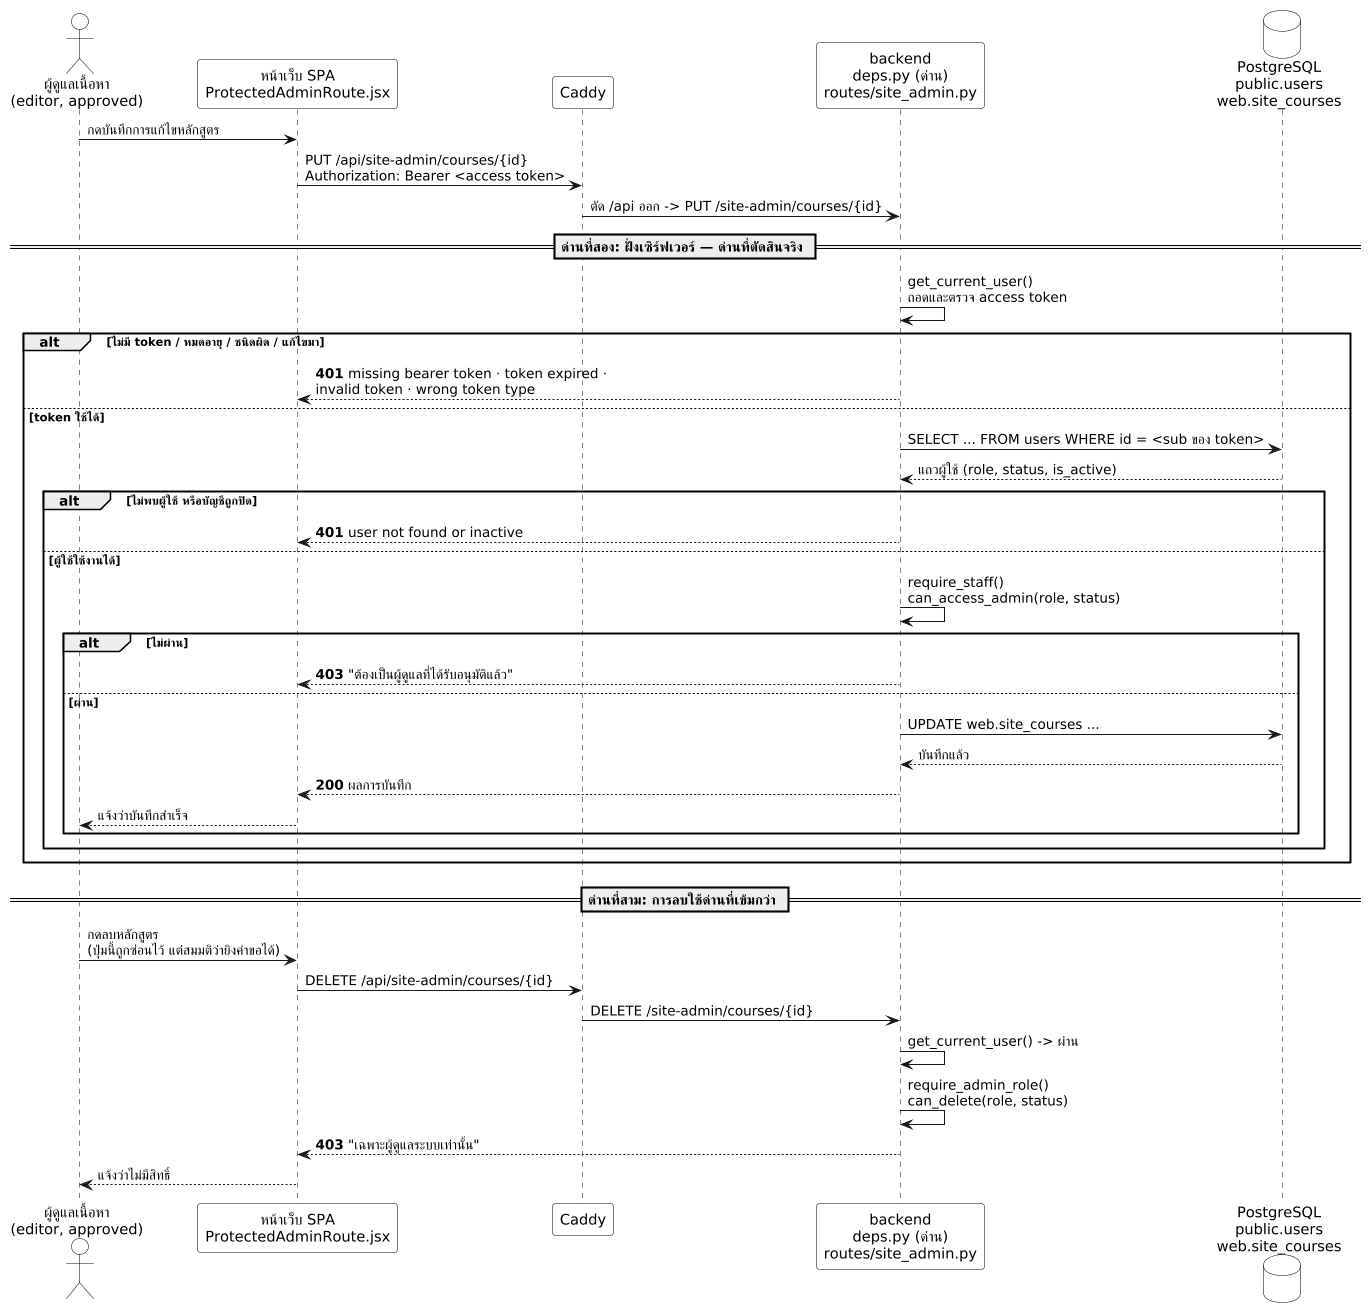

The diagram above was rendered by PlantUML. Its source (embedded in the PNG):
@startuml sequence-admin-authz
' =====================================================================
' Sequence Diagram — การตรวจสอบสิทธิ์ผู้ดูแลในทุกคำขอ
'
' หลักฐาน (ตรวจเมื่อ 25 ต.ค. 2569 แบบอ่านอย่างเดียว):
'   backend/app/api/deps.py:29-48    get_current_user() ตรวจ bearer token
'   backend/app/api/deps.py:57-66    require_staff()      -> can_access_admin(role, status)
'   backend/app/api/deps.py:69-73    require_admin_role() -> can_delete(role, status)
'   backend/app/api/routes/site_admin.py  prefix /site-admin
'   handoff/01-users-and-permissions/roles-and-permissions.md  ตารางสิทธิ์
'   handoff/05-frontend/pages-and-routes.md  ProtectedAdminRoute.jsx ครอบเส้นทางผู้ดูแล
'
' ** render ด้วย kroki.io เท่านั้น ** planttext.com และ plantuml.com ไม่มีฟอนต์ไทย
' =====================================================================
skinparam dpi 100
skinparam monochrome true
skinparam backgroundColor white
skinparam rectangle {
  BackgroundColor white
  BorderColor black
}
skinparam database {
  BackgroundColor white
  BorderColor black
}
skinparam folder {
  BackgroundColor white
  BorderColor black
}
skinparam actor {
  BackgroundColor white
  BorderColor black
}
skinparam usecase {
  BackgroundColor white
  BorderColor black
}
skinparam class {
  BackgroundColor white
  BorderColor black
}
skinparam participant {
  BackgroundColor white
  BorderColor black
}
' ขาวดำสำหรับรายงานจบ — บรรทัดนี้ทับสีที่เขียนไว้ด้านล่างทั้งหมด
' **ลบบรรทัด monochrome ออกบรรทัดเดียว** ก็กลับมาเป็นภาพสีเหมือนเดิม
' ชนิดขององค์ประกอบแยกด้วย *รูปทรง* ไม่ได้แยกด้วยสี จึงอ่านได้ครบในฉบับขาวดำ
skinparam shadowing false
skinparam sequenceMessageAlign left

actor "ผู้ดูแลเนื้อหา\n(editor, approved)" as editor
participant "หน้าเว็บ SPA\nProtectedAdminRoute.jsx" as spa
participant "Caddy" as caddy
participant "backend\ndeps.py (ด่าน)\nroutes/site_admin.py" as be
database "PostgreSQL\npublic.users\nweb.site_courses" as db

editor -> spa : กดบันทึกการแก้ไขหลักสูตร
spa -> caddy : PUT /api/site-admin/courses/{id}\nAuthorization: Bearer <access token>
caddy -> be : ตัด /api ออก -> PUT /site-admin/courses/{id}

== ด่านที่สอง: ฝั่งเซิร์ฟเวอร์ — ด่านที่ตัดสินจริง ==

be -> be : get_current_user()\nถอดและตรวจ access token

alt ไม่มี token / หมดอายุ / ชนิดผิด / แก้ไขมา
  be --> spa : <b>401</b> missing bearer token · token expired ·\ninvalid token · wrong token type
else token ใช้ได้
  be -> db : SELECT ... FROM users WHERE id = <sub ของ token>
  db --> be : แถวผู้ใช้ (role, status, is_active)
  alt ไม่พบผู้ใช้ หรือบัญชีถูกปิด
    be --> spa : <b>401</b> user not found or inactive
  else ผู้ใช้ใช้งานได้
    be -> be : require_staff()\ncan_access_admin(role, status)
    alt ไม่ผ่าน
      be --> spa : <b>403</b> "ต้องเป็นผู้ดูแลที่ได้รับอนุมัติแล้ว"
    else ผ่าน
      be -> db : UPDATE web.site_courses ...
      db --> be : บันทึกแล้ว
      be --> spa : <b>200</b> ผลการบันทึก
      spa --> editor : แจ้งว่าบันทึกสำเร็จ
    end
  end
end

== ด่านที่สาม: การลบใช้ด่านที่เข้มกว่า ==

editor -> spa : กดลบหลักสูตร\n(ปุ่มนี้ถูกซ่อนไว้ แต่สมมติว่ายิงคำขอได้)
spa -> caddy : DELETE /api/site-admin/courses/{id}
caddy -> be : DELETE /site-admin/courses/{id}
be -> be : get_current_user() -> ผ่าน
be -> be : require_admin_role()\ncan_delete(role, status)
be --> spa : <b>403</b> "เฉพาะผู้ดูแลระบบเท่านั้น"
spa --> editor : แจ้งว่าไม่มีสิทธิ์

@enduml